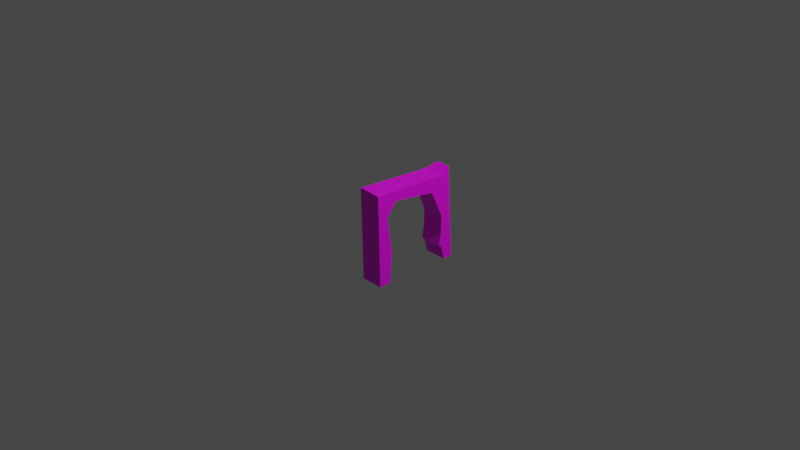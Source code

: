 # Source: door3.blend  (saved by Blender 2.92.15; exported with 4.5.12 LTS)
import bpy
from mathutils import Matrix  # noqa: F401  (used for matrix-valued properties, if any)

bpy.ops.wm.read_factory_settings(use_empty=True)
scene = bpy.context.scene
scene.name = 'Scene'

# ---- collections
col_collection = bpy.data.collections.new('Collection'); scene.collection.children.link(col_collection)

# ---- images (referenced by path relative to the original .blend; pixels are not part of the script)
import os
ASSET_DIR = os.environ.get("B2B_ASSET_DIR", "")  # directory of the original .blend (textures are referenced by path, not embedded)
HERE = os.path.dirname(os.path.abspath(__file__))  # packed textures are extracted next to this script under _unpacked/

def load_image(name, relpath, width, height, colorspace="sRGB"):
    """Load a texture the original file referenced (path relative to the .blend, or extracted next to this script)."""
    p = next((c for c in (os.path.join(HERE, relpath), os.path.join(ASSET_DIR, relpath)) if relpath and os.path.exists(c)), "")
    if p:
        img = bpy.data.images.load(p, check_existing=True)
        img.name = name
    else:  # same state as the original file: an image datablock whose file is absent (Cycles renders it pink)
        img = bpy.data.images.new(name, width, height)
        img.source = "FILE"
        img.filepath = "//" + (relpath or name)
    img.colorspace_settings.name = colorspace
    return img
img_metal_grating_jpg_003 = load_image('metal_grating.jpg.003', 'metal_grating.jpg', 1024, 1024, 'sRGB')

# ---- materials (node trees are filled in below, after node groups)
mat_material_004 = bpy.data.materials.new('Material.004')
mat_material_004.use_transparent_shadow = False

# ---- material node trees
mat_material_004.use_nodes = True; mat_material_004.node_tree.nodes.clear()
_N = mat_material_004.node_tree.nodes; _L = mat_material_004.node_tree.links
n0 = _N.new('ShaderNodeBsdfPrincipled'); n0.name = 'Principled BSDF'; n0.location = (10, 300)
n0.distribution = 'GGX'
n0.subsurface_method = 'BURLEY'
n0.inputs[3].default_value = 1.45
n0.inputs[27].default_value = (0.0, 0.0, 0.0, 1.0)
n0.inputs[28].default_value = 1.0
n1 = _N.new('ShaderNodeOutputMaterial'); n1.name = 'Material Output'; n1.location = (300, 300)
n2 = _N.new('ShaderNodeTexImage'); n2.name = 'Image Texture'; n2.location = (-628, 304)
n2.image = img_metal_grating_jpg_003
_L.new(n0.outputs[0], n1.inputs[0])
_L.new(n2.outputs[0], n0.inputs[0])
n1.is_active_output = True

# ---- world
world_world = bpy.data.worlds.new('World'); scene.world = world_world
world_world.use_nodes = True; world_world.node_tree.nodes.clear()
_N = world_world.node_tree.nodes; _L = world_world.node_tree.links
n0 = _N.new('ShaderNodeOutputWorld'); n0.name = 'World Output'; n0.location = (300, 300)
n1 = _N.new('ShaderNodeBackground'); n1.name = 'Background'; n1.location = (10, 300)
n1.inputs[0].default_value = (0.05088, 0.05088, 0.05088, 1.0)
_L.new(n1.outputs[0], n0.inputs[0])
n0.is_active_output = True
world_world.color = (0.05088, 0.05088, 0.05088)
world_world.use_sun_shadow = False
world_world.sun_shadow_jitter_overblur = 0.0

# ---- cameras
cam_camera = bpy.data.cameras.new('Camera')
cam_camera.clip_end = 100.0
cam_camera.ortho_scale = 7.314

# ---- lights
light_light = bpy.data.lights.new('Light', 'POINT')
light_light.transmission_factor = 0.0
light_light.energy = 1000.0
light_light.shadow_soft_size = 0.1
light_light.shadow_maximum_resolution = 0.006
light_light.use_absolute_resolution = True

# ---- meshes
me_plane_003 = bpy.data.meshes.new('Plane.003')
me_plane_003.from_pydata([(-1.0, -1.0, 0.0), (1.0, -1.0, 0.0), (-1.002, 1.0, 0.1278), (1.0, 1.0, 0.0), (1.0, -0.7369, 0.0), (1.0, 0.7789, 0.0), (0.3316, -0.6695, 0.0), (-0.4419, -0.7681, 0.0), (-0.7453, -0.5496, 0.0), (-0.6106, 0.4471, 0.0), (-0.009491, 0.7095, 0.0), (0.4032, 0.6935, 0.0), (0.6642, 0.6436, 0.0), (0.7152, 0.7182, 0.0), (-0.9595, -1.0, 0.7276), (1.015, -1.0, 0.7291), (-0.9907, 1.0, 0.6097), (1.015, 1.0, 0.7291), (1.015, -0.7369, 0.7291), (1.015, 0.7789, 0.7291), (0.3464, -0.6695, 0.7291), (-0.4271, -0.7681, 0.7291), (-0.7305, -0.5496, 0.7291), (-0.5958, 0.4471, 0.7291), (0.005338, 0.7095, 0.7291), (0.4181, 0.6935, 0.7291), (0.679, 0.6436, 0.7291), (0.73, 0.7182, 0.7291), (-0.8944, 0.7711, -0.003054), (-0.8795, 0.7711, 0.726), (-0.9926, -1.0, 0.3645), (-0.9963, 1.0, 0.3688), (-0.8869, 0.7711, 0.3615)], [], [(0, 28, 2, 3, 5, 13, 12, 11, 10, 9, 8, 7, 6, 4, 1), (14, 15, 18, 20, 21, 22, 23, 24, 25, 26, 27, 19, 17, 16, 29), (12, 13, 27, 26), (4, 6, 20, 18), (13, 5, 19, 27), (6, 7, 21, 20), (7, 8, 22, 21), (32, 30, 14, 29), (8, 9, 23, 22), (0, 1, 15, 14, 30), (9, 10, 24, 23), (5, 3, 17, 19), (10, 11, 25, 24), (3, 2, 31, 16, 17), (11, 12, 26, 25), (1, 4, 18, 15), (31, 32, 29, 16), (2, 28, 32, 31), (28, 0, 30, 32)])
_uv = me_plane_003.uv_layers.new(name='UVMap')
_uv.uv.foreach_set('vector', [0.0, 0.0, 0.0, 0.5, 0.0, 1.0, 1.0, 1.0, 1.0, 0.8895, 0.8576, 0.8591, 0.8321, 0.6495, 0.7016, 0.5218, 0.4953, 0.603, 0.1947, 0.4718, 0.1274, 0.2252, 0.279, 0.116, 0.6658, 0.1652, 1.0, 0.1315, 1.0, 0.0, 0.0, 0.0, 1.0, 0.0, 1.0, 0.1315, 0.6658, 0.1652, 0.279, 0.116, 0.1274, 0.2252, 0.1947, 0.4718, 0.4953, 0.603, 0.7016, 0.5218, 0.8321, 0.6495, 0.8576, 0.8591, 1.0, 0.8895, 1.0, 1.0, 0.0, 1.0, 0.0, 0.5, 0.8321, 0.6495, 0.8576, 0.8591, 0.8576, 0.8591, 0.8321, 0.6495, 1.0, 0.1315, 0.6658, 0.1652, 0.6658, 0.1652, 1.0, 0.1315, 0.8576, 0.8591, 1.0, 0.8895, 1.0, 0.8895, 0.8576, 0.8591, 0.6658, 0.1652, 0.279, 0.116, 0.279, 0.116, 0.6658, 0.1652, 0.279, 0.116, 0.1274, 0.2252, 0.1274, 0.2252, 0.279, 0.116, 0.0, 0.5, 0.0, 0.0, 0.0, 0.0, 0.0, 0.5, 0.1274, 0.2252, 0.1947, 0.4718, 0.1947, 0.4718, 0.1274, 0.2252, 0.0, 0.0, 1.0, 0.0, 1.0, 0.0, 0.0, 0.0, 0.0, 0.0, 0.1947, 0.4718, 0.4953, 0.603, 0.4953, 0.603, 0.1947, 0.4718, 1.0, 0.8895, 1.0, 1.0, 1.0, 1.0, 1.0, 0.8895, 0.4953, 0.603, 0.7016, 0.5218, 0.7016, 0.5218, 0.4953, 0.603, 1.0, 1.0, 0.0, 1.0, 0.0, 1.0, 0.0, 1.0, 1.0, 1.0, 0.7016, 0.5218, 0.8321, 0.6495, 0.8321, 0.6495, 0.7016, 0.5218, 1.0, 0.0, 1.0, 0.1315, 1.0, 0.1315, 1.0, 0.0, 0.0, 1.0, 0.0, 0.5, 0.0, 0.5, 0.0, 1.0, 0.0, 1.0, 0.0, 0.5, 0.0, 0.5, 0.0, 1.0, 0.0, 0.5, 0.0, 0.0, 0.0, 0.0, 0.0, 0.5])
me_plane_003.materials.append(mat_material_004)
me_plane_003.use_remesh_fix_poles = True
me_plane_003.use_remesh_preserve_attributes = False
me_plane_003.use_mirror_vertex_groups = False
me_plane_003.update()

# ---- objects
ob_light = bpy.data.objects.new('Light', light_light)
ob_camera = bpy.data.objects.new('Camera', cam_camera)
ob_plane_001 = bpy.data.objects.new('Plane.001', me_plane_003)

# ---- transforms, parenting, visibility, modifiers, constraints
ob_light.location = (4.076, 1.005, 5.904)
ob_light.rotation_euler = (0.6503, 0.05522, 1.866)
ob_light.lock_rotations_4d = False
ob_light.empty_display_type = 'ARROWS'
ob_light.color = (0.0, 0.0, 0.0, 0.0)
ob_light.lineart.crease_threshold = 0.0
ob_camera.location = (7.359, -6.926, 4.958)
ob_camera.rotation_euler = (1.109, 0.0, 0.8149)
ob_camera.lock_rotations_4d = False
ob_camera.empty_display_type = 'ARROWS'
ob_camera.color = (0.0, 0.0, 0.0, 0.0)
ob_camera.display_type = 'WIRE'
ob_camera.lineart.crease_threshold = 0.0
ob_plane_001.location = (0.0, 0.0, 0.0)
ob_plane_001.rotation_euler = (0.0, -4.733, 0.0)
ob_plane_001.scale = (0.4958, 0.5, 0.3415)
ob_plane_001.lineart.crease_threshold = 0.0

# ---- collection membership
col_collection.objects.link(ob_light)
col_collection.objects.link(ob_camera)
col_collection.objects.link(ob_plane_001)

# ---- scene / render settings (as saved in the file)
scene.camera = ob_camera
scene.frame_start = 1; scene.frame_end = 250; scene.frame_set(126)
scene.render.engine = 'BLENDER_EEVEE_NEXT'
scene.cycles.use_denoising = False
scene.cycles.samples = 128
scene.cycles.sampling_pattern = 'TABULATED_SOBOL'
scene.cycles.use_adaptive_sampling = False
scene.cycles.use_light_tree = False
scene.view_settings.view_transform = 'Filmic'
bpy.context.view_layer.update()
